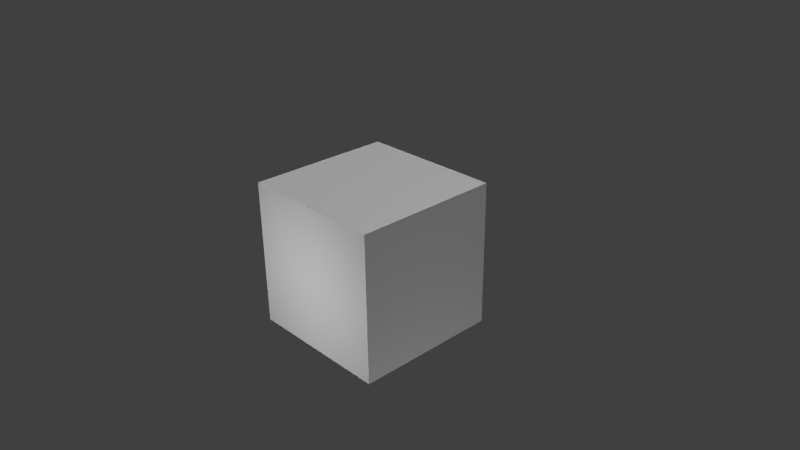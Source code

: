 # Source: sky.blend  (saved by Blender 2.69.0; exported with 4.5.12 LTS)
import bpy
from mathutils import Matrix  # noqa: F401  (used for matrix-valued properties, if any)

bpy.ops.wm.read_factory_settings(use_empty=True)
scene = bpy.context.scene
scene.name = 'Scene'

# ---- collections
col_collection_1 = bpy.data.collections.new('Collection 1'); scene.collection.children.link(col_collection_1)

# ---- materials (node trees are filled in below, after node groups)
mat_material = bpy.data.materials.new('Material')
mat_material.alpha_threshold = 0.0
mat_material.use_transparent_shadow = False
mat_material.roughness = 0.5
mat_material.line_color = (0.0, 0.0, 0.0, 1.0)

# ---- material node trees

# ---- world
world_world = bpy.data.worlds.new('World'); scene.world = world_world
world_world.color = (0.05088, 0.05088, 0.05088)
world_world.use_sun_shadow = False
world_world.sun_shadow_jitter_overblur = 0.0
world_world.cycles.sampling_method = 'MANUAL'
world_world.cycles.sample_map_resolution = 256

# ---- cameras
cam_camera = bpy.data.cameras.new('Camera')
cam_camera.clip_end = 100.0
cam_camera.lens = 35.0
cam_camera.sensor_width = 32.0
cam_camera.sensor_height = 18.0
cam_camera.ortho_scale = 7.314
cam_camera.dof.focus_distance = 0.0
cam_camera.dof.aperture_fstop = 128.0

# ---- lights
light_point_003 = bpy.data.lights.new('Point.003', 'POINT')
light_point_003.transmission_factor = 0.0
light_point_003.energy = 100.0
light_point_003.shadow_buffer_clip_start = 0.5
light_point_003.shadow_soft_size = 0.1
light_point_003.shadow_maximum_resolution = 0.006
light_point_003.use_absolute_resolution = True
light_point_003.cycles.use_multiple_importance_sampling = False
light_point_002 = bpy.data.lights.new('Point.002', 'POINT')
light_point_002.transmission_factor = 0.0
light_point_002.energy = 100.0
light_point_002.shadow_buffer_clip_start = 0.5
light_point_002.shadow_soft_size = 0.1
light_point_002.shadow_maximum_resolution = 0.006
light_point_002.use_absolute_resolution = True
light_point_002.cycles.use_multiple_importance_sampling = False
light_point_001 = bpy.data.lights.new('Point.001', 'POINT')
light_point_001.transmission_factor = 0.0
light_point_001.energy = 100.0
light_point_001.shadow_buffer_clip_start = 0.5
light_point_001.shadow_soft_size = 0.1
light_point_001.shadow_maximum_resolution = 0.006
light_point_001.use_absolute_resolution = True
light_point_001.cycles.use_multiple_importance_sampling = False
light_point = bpy.data.lights.new('Point', 'POINT')
light_point.transmission_factor = 0.0
light_point.energy = 100.0
light_point.shadow_buffer_clip_start = 0.5
light_point.shadow_soft_size = 0.1
light_point.shadow_maximum_resolution = 0.006
light_point.use_absolute_resolution = True
light_point.cycles.use_multiple_importance_sampling = False
light_hemi_001 = bpy.data.lights.new('Hemi.001', 'SUN')
light_hemi_001.transmission_factor = 0.0
light_hemi_001.angle = 0.1993
light_hemi_001.energy = 1.0
light_hemi_001.shadow_buffer_clip_start = 0.5
light_hemi_001.shadow_soft_size = 0.1
light_hemi_001.shadow_cascade_max_distance = 1000.0
light_hemi_001.cycles.use_multiple_importance_sampling = False
light_hemi = bpy.data.lights.new('Hemi', 'SUN')
light_hemi.transmission_factor = 0.0
light_hemi.angle = 0.1993
light_hemi.energy = 1.0
light_hemi.shadow_buffer_clip_start = 0.5
light_hemi.shadow_soft_size = 0.1
light_hemi.shadow_cascade_max_distance = 1000.0
light_hemi.cycles.use_multiple_importance_sampling = False
light_lamp = bpy.data.lights.new('Lamp', 'POINT')
light_lamp.transmission_factor = 0.0
light_lamp.cutoff_distance = 30.0
light_lamp.energy = 100.0
light_lamp.shadow_buffer_clip_start = 1.001
light_lamp.shadow_soft_size = 0.1
light_lamp.shadow_maximum_resolution = 0.006
light_lamp.use_absolute_resolution = True
light_lamp.cycles.use_multiple_importance_sampling = False

# ---- meshes
me_cube = bpy.data.meshes.new('Cube')
me_cube.from_pydata([(1.0, 1.0, -1.0), (1.0, -1.0, -1.0), (-1.0, -1.0, -1.0), (-1.0, 1.0, -1.0), (1.0, 1.0, 1.0), (1.0, -1.0, 1.0), (-1.0, -1.0, 1.0), (-1.0, 1.0, 1.0)], [], [(0, 1, 2, 3), (4, 7, 6, 5), (0, 4, 5, 1), (1, 5, 6, 2), (2, 6, 7, 3), (4, 0, 3, 7)])
_uv = me_cube.uv_layers.new(name='UVMap')
_uv.uv.foreach_set('vector', [0.7109, 0.6641, 0.3984, 0.6641, 0.3984, 0.3516, 0.7109, 0.3516, 0.3438, 0.6641, 0.02344, 0.6719, 0.02344, 0.3516, 0.3438, 0.3516, 0.7109, 0.6641, 0.7109, 0.9844, 0.3984, 0.9844, 0.3984, 0.6641, 0.3438, 0.03906, 0.3438, 0.3516, 0.02344, 0.3516, 0.02344, 0.03906, 0.3984, 0.3516, 0.3984, 0.03906, 0.7109, 0.03906, 0.7109, 0.3516, 0.3438, 0.6641, 0.3438, 0.9844, 0.02344, 0.9844, 0.02344, 0.6719])
me_cube.materials.append(mat_material)
me_cube.use_remesh_preserve_volume = False
me_cube.use_remesh_preserve_attributes = False
me_cube.use_mirror_vertex_groups = False
me_cube.update()

# ---- objects
ob_point_003 = bpy.data.objects.new('Point.003', light_point_003)
ob_point_002 = bpy.data.objects.new('Point.002', light_point_002)
ob_point_001 = bpy.data.objects.new('Point.001', light_point_001)
ob_point = bpy.data.objects.new('Point', light_point)
ob_hemi_001 = bpy.data.objects.new('Hemi.001', light_hemi_001)
ob_hemi = bpy.data.objects.new('Hemi', light_hemi)
ob_cube = bpy.data.objects.new('Cube', me_cube)
ob_lamp = bpy.data.objects.new('Lamp', light_lamp)
ob_camera = bpy.data.objects.new('Camera', cam_camera)

# ---- transforms, parenting, visibility, modifiers, constraints
ob_point_003.location = (0.0, -3.229, 0.0)
ob_point_003.lineart.crease_threshold = 0.0
ob_point_002.location = (0.0, 3.032, 0.0)
ob_point_002.lineart.crease_threshold = 0.0
ob_point_001.location = (4.636, -0.7434, -3.035)
ob_point_001.lineart.crease_threshold = 0.0
ob_point.location = (-6.783, 0.0, 0.0)
ob_point.lineart.crease_threshold = 0.0
ob_hemi_001.location = (-5.053, -1.408, -8.363)
ob_hemi_001.rotation_euler = (-0.0, 3.142, -0.0)
ob_hemi_001.lineart.crease_threshold = 0.0
ob_hemi.location = (3.464, 5.878, 11.3)
ob_hemi.lineart.crease_threshold = 0.0
ob_cube.location = (0.0, 0.0, 0.0)
ob_cube.lock_rotations_4d = False
ob_cube.empty_display_type = 'ARROWS'
ob_cube.lineart.crease_threshold = 0.0
ob_lamp.location = (4.076, 1.005, 5.904)
ob_lamp.rotation_euler = (0.6503, 0.05522, 1.866)
ob_lamp.lock_rotations_4d = False
ob_lamp.empty_display_type = 'ARROWS'
ob_lamp.color = (0.0, 0.0, 0.0, 0.0)
ob_lamp.lineart.crease_threshold = 0.0
ob_camera.location = (7.481, -6.508, 5.344)
ob_camera.rotation_euler = (1.109, 0.01082, 0.8149)
ob_camera.lock_rotations_4d = False
ob_camera.empty_display_type = 'ARROWS'
ob_camera.color = (0.0, 0.0, 0.0, 0.0)
ob_camera.display_type = 'WIRE'
ob_camera.lineart.crease_threshold = 0.0

# ---- collection membership
col_collection_1.objects.link(ob_point_003)
col_collection_1.objects.link(ob_point_002)
col_collection_1.objects.link(ob_point_001)
col_collection_1.objects.link(ob_point)
col_collection_1.objects.link(ob_hemi_001)
col_collection_1.objects.link(ob_hemi)
col_collection_1.objects.link(ob_cube)
col_collection_1.objects.link(ob_lamp)
col_collection_1.objects.link(ob_camera)

# ---- scene / render settings (as saved in the file)
scene.camera = ob_camera
scene.frame_start = 1; scene.frame_end = 250; scene.frame_set(1)
scene.render.engine = 'BLENDER_EEVEE_NEXT'
scene.render.image_settings.compression = 90
scene.render.resolution_percentage = 50
scene.render.dither_intensity = 0.0
scene.cycles.use_denoising = False
scene.cycles.samples = 10
scene.cycles.sampling_pattern = 'TABULATED_SOBOL'
scene.cycles.light_sampling_threshold = 0.0
scene.cycles.use_adaptive_sampling = False
scene.cycles.use_light_tree = False
scene.cycles.blur_glossy = 0.0
scene.cycles.volume_bounces = 1
scene.cycles.pixel_filter_type = 'GAUSSIAN'
scene.cycles.sample_clamp_indirect = 0.0
scene.view_settings.view_transform = 'Standard'
bpy.context.view_layer.update()
